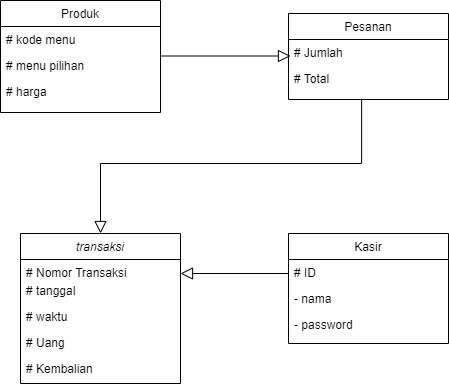

The diagram above was exported from draw.io. Its source (the exported page's mxGraphModel, read from the mxfile embedded in the PNG):
<mxGraphModel dx="1278" dy="691" grid="1" gridSize="10" guides="1" tooltips="1" connect="1" arrows="1" fold="1" page="1" pageScale="1" pageWidth="827" pageHeight="1169" math="0" shadow="0">
  <root>
    <mxCell id="WIyWlLk6GJQsqaUBKTNV-0" />
    <mxCell id="WIyWlLk6GJQsqaUBKTNV-1" parent="WIyWlLk6GJQsqaUBKTNV-0" />
    <mxCell id="zkfFHV4jXpPFQw0GAbJ--0" value="transaksi" style="swimlane;fontStyle=2;align=center;verticalAlign=top;childLayout=stackLayout;horizontal=1;startSize=26;horizontalStack=0;resizeParent=1;resizeLast=0;collapsible=1;marginBottom=0;rounded=0;shadow=0;strokeWidth=1;" parent="WIyWlLk6GJQsqaUBKTNV-1" vertex="1">
      <mxGeometry x="240" y="400" width="160" height="150" as="geometry">
        <mxRectangle x="230" y="140" width="160" height="26" as="alternateBounds" />
      </mxGeometry>
    </mxCell>
    <mxCell id="zkfFHV4jXpPFQw0GAbJ--1" value="# Nomor Transaksi&#10;" style="text;align=left;verticalAlign=top;spacingLeft=4;spacingRight=4;overflow=hidden;rotatable=0;points=[[0,0.5],[1,0.5]];portConstraint=eastwest;" parent="zkfFHV4jXpPFQw0GAbJ--0" vertex="1">
      <mxGeometry y="26" width="160" height="18" as="geometry" />
    </mxCell>
    <mxCell id="zkfFHV4jXpPFQw0GAbJ--2" value="# tanggal" style="text;align=left;verticalAlign=top;spacingLeft=4;spacingRight=4;overflow=hidden;rotatable=0;points=[[0,0.5],[1,0.5]];portConstraint=eastwest;rounded=0;shadow=0;html=0;" parent="zkfFHV4jXpPFQw0GAbJ--0" vertex="1">
      <mxGeometry y="44" width="160" height="26" as="geometry" />
    </mxCell>
    <mxCell id="zkfFHV4jXpPFQw0GAbJ--3" value="# waktu" style="text;align=left;verticalAlign=top;spacingLeft=4;spacingRight=4;overflow=hidden;rotatable=0;points=[[0,0.5],[1,0.5]];portConstraint=eastwest;rounded=0;shadow=0;html=0;" parent="zkfFHV4jXpPFQw0GAbJ--0" vertex="1">
      <mxGeometry y="70" width="160" height="26" as="geometry" />
    </mxCell>
    <mxCell id="nlc4_LkjU9S8_pFRF8yF-0" value="# Uang" style="text;align=left;verticalAlign=top;spacingLeft=4;spacingRight=4;overflow=hidden;rotatable=0;points=[[0,0.5],[1,0.5]];portConstraint=eastwest;rounded=0;shadow=0;html=0;" vertex="1" parent="zkfFHV4jXpPFQw0GAbJ--0">
      <mxGeometry y="96" width="160" height="26" as="geometry" />
    </mxCell>
    <mxCell id="nlc4_LkjU9S8_pFRF8yF-1" value="# Kembalian" style="text;align=left;verticalAlign=top;spacingLeft=4;spacingRight=4;overflow=hidden;rotatable=0;points=[[0,0.5],[1,0.5]];portConstraint=eastwest;rounded=0;shadow=0;html=0;" vertex="1" parent="zkfFHV4jXpPFQw0GAbJ--0">
      <mxGeometry y="122" width="160" height="26" as="geometry" />
    </mxCell>
    <mxCell id="zkfFHV4jXpPFQw0GAbJ--6" value="Produk" style="swimlane;fontStyle=0;align=center;verticalAlign=top;childLayout=stackLayout;horizontal=1;startSize=26;horizontalStack=0;resizeParent=1;resizeLast=0;collapsible=1;marginBottom=0;rounded=0;shadow=0;strokeWidth=1;" parent="WIyWlLk6GJQsqaUBKTNV-1" vertex="1">
      <mxGeometry x="220" y="167" width="160" height="112" as="geometry">
        <mxRectangle x="130" y="380" width="160" height="26" as="alternateBounds" />
      </mxGeometry>
    </mxCell>
    <mxCell id="zkfFHV4jXpPFQw0GAbJ--7" value="# kode menu" style="text;align=left;verticalAlign=top;spacingLeft=4;spacingRight=4;overflow=hidden;rotatable=0;points=[[0,0.5],[1,0.5]];portConstraint=eastwest;" parent="zkfFHV4jXpPFQw0GAbJ--6" vertex="1">
      <mxGeometry y="26" width="160" height="26" as="geometry" />
    </mxCell>
    <mxCell id="zkfFHV4jXpPFQw0GAbJ--8" value="# menu pilihan" style="text;align=left;verticalAlign=top;spacingLeft=4;spacingRight=4;overflow=hidden;rotatable=0;points=[[0,0.5],[1,0.5]];portConstraint=eastwest;rounded=0;shadow=0;html=0;" parent="zkfFHV4jXpPFQw0GAbJ--6" vertex="1">
      <mxGeometry y="52" width="160" height="26" as="geometry" />
    </mxCell>
    <mxCell id="nlc4_LkjU9S8_pFRF8yF-2" value="# harga" style="text;align=left;verticalAlign=top;spacingLeft=4;spacingRight=4;overflow=hidden;rotatable=0;points=[[0,0.5],[1,0.5]];portConstraint=eastwest;rounded=0;shadow=0;html=0;" vertex="1" parent="zkfFHV4jXpPFQw0GAbJ--6">
      <mxGeometry y="78" width="160" height="26" as="geometry" />
    </mxCell>
    <mxCell id="zkfFHV4jXpPFQw0GAbJ--13" value="Pesanan" style="swimlane;fontStyle=0;align=center;verticalAlign=top;childLayout=stackLayout;horizontal=1;startSize=26;horizontalStack=0;resizeParent=1;resizeLast=0;collapsible=1;marginBottom=0;rounded=0;shadow=0;strokeWidth=1;" parent="WIyWlLk6GJQsqaUBKTNV-1" vertex="1">
      <mxGeometry x="508" y="180" width="160" height="86" as="geometry">
        <mxRectangle x="340" y="380" width="170" height="26" as="alternateBounds" />
      </mxGeometry>
    </mxCell>
    <mxCell id="zkfFHV4jXpPFQw0GAbJ--14" value="# Jumlah" style="text;align=left;verticalAlign=top;spacingLeft=4;spacingRight=4;overflow=hidden;rotatable=0;points=[[0,0.5],[1,0.5]];portConstraint=eastwest;" parent="zkfFHV4jXpPFQw0GAbJ--13" vertex="1">
      <mxGeometry y="26" width="160" height="26" as="geometry" />
    </mxCell>
    <mxCell id="nlc4_LkjU9S8_pFRF8yF-4" value="# Total" style="text;align=left;verticalAlign=top;spacingLeft=4;spacingRight=4;overflow=hidden;rotatable=0;points=[[0,0.5],[1,0.5]];portConstraint=eastwest;" vertex="1" parent="zkfFHV4jXpPFQw0GAbJ--13">
      <mxGeometry y="52" width="160" height="26" as="geometry" />
    </mxCell>
    <mxCell id="zkfFHV4jXpPFQw0GAbJ--17" value="Kasir" style="swimlane;fontStyle=0;align=center;verticalAlign=top;childLayout=stackLayout;horizontal=1;startSize=26;horizontalStack=0;resizeParent=1;resizeLast=0;collapsible=1;marginBottom=0;rounded=0;shadow=0;strokeWidth=1;" parent="WIyWlLk6GJQsqaUBKTNV-1" vertex="1">
      <mxGeometry x="508" y="400" width="160" height="110" as="geometry">
        <mxRectangle x="550" y="140" width="160" height="26" as="alternateBounds" />
      </mxGeometry>
    </mxCell>
    <mxCell id="zkfFHV4jXpPFQw0GAbJ--18" value="# ID" style="text;align=left;verticalAlign=top;spacingLeft=4;spacingRight=4;overflow=hidden;rotatable=0;points=[[0,0.5],[1,0.5]];portConstraint=eastwest;" parent="zkfFHV4jXpPFQw0GAbJ--17" vertex="1">
      <mxGeometry y="26" width="160" height="26" as="geometry" />
    </mxCell>
    <mxCell id="zkfFHV4jXpPFQw0GAbJ--19" value="- nama" style="text;align=left;verticalAlign=top;spacingLeft=4;spacingRight=4;overflow=hidden;rotatable=0;points=[[0,0.5],[1,0.5]];portConstraint=eastwest;rounded=0;shadow=0;html=0;" parent="zkfFHV4jXpPFQw0GAbJ--17" vertex="1">
      <mxGeometry y="52" width="160" height="26" as="geometry" />
    </mxCell>
    <mxCell id="zkfFHV4jXpPFQw0GAbJ--20" value="- password" style="text;align=left;verticalAlign=top;spacingLeft=4;spacingRight=4;overflow=hidden;rotatable=0;points=[[0,0.5],[1,0.5]];portConstraint=eastwest;rounded=0;shadow=0;html=0;" parent="zkfFHV4jXpPFQw0GAbJ--17" vertex="1">
      <mxGeometry y="78" width="160" height="26" as="geometry" />
    </mxCell>
    <mxCell id="nlc4_LkjU9S8_pFRF8yF-8" value="" style="endArrow=block;endSize=10;endFill=0;shadow=0;strokeWidth=1;rounded=0;edgeStyle=elbowEdgeStyle;elbow=vertical;" edge="1" parent="WIyWlLk6GJQsqaUBKTNV-1">
      <mxGeometry width="160" relative="1" as="geometry">
        <mxPoint x="380" y="222.5" as="sourcePoint" />
        <mxPoint x="510" y="223" as="targetPoint" />
        <Array as="points">
          <mxPoint x="440" y="222.5" />
          <mxPoint x="510" y="222.5" />
        </Array>
      </mxGeometry>
    </mxCell>
    <mxCell id="nlc4_LkjU9S8_pFRF8yF-11" value="" style="endArrow=block;endSize=10;endFill=0;shadow=0;strokeWidth=1;rounded=0;edgeStyle=elbowEdgeStyle;elbow=vertical;exitX=0.457;exitY=1.276;exitDx=0;exitDy=0;exitPerimeter=0;entryX=0.5;entryY=0;entryDx=0;entryDy=0;" edge="1" parent="WIyWlLk6GJQsqaUBKTNV-1" source="nlc4_LkjU9S8_pFRF8yF-4" target="zkfFHV4jXpPFQw0GAbJ--0">
      <mxGeometry width="160" relative="1" as="geometry">
        <mxPoint x="320" y="330" as="sourcePoint" />
        <mxPoint x="450" y="330.5" as="targetPoint" />
        <Array as="points">
          <mxPoint x="380" y="330" />
          <mxPoint x="450" y="330" />
        </Array>
      </mxGeometry>
    </mxCell>
    <mxCell id="nlc4_LkjU9S8_pFRF8yF-12" value="" style="endArrow=block;endSize=10;endFill=0;shadow=0;strokeWidth=1;rounded=0;edgeStyle=elbowEdgeStyle;elbow=vertical;exitX=0;exitY=0.5;exitDx=0;exitDy=0;" edge="1" parent="WIyWlLk6GJQsqaUBKTNV-1" source="zkfFHV4jXpPFQw0GAbJ--18">
      <mxGeometry width="160" relative="1" as="geometry">
        <mxPoint x="480" y="440" as="sourcePoint" />
        <mxPoint x="400" y="440" as="targetPoint" />
        <Array as="points">
          <mxPoint x="430" y="440" />
          <mxPoint x="500" y="440" />
        </Array>
      </mxGeometry>
    </mxCell>
  </root>
</mxGraphModel>